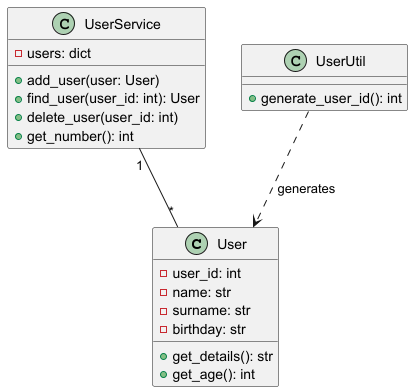

The diagram above was rendered by PlantUML. Its source (embedded in the PNG):
@startuml
class User {
  - user_id: int
  - name: str
  - surname: str
  - birthday: str
  + get_details(): str
  + get_age(): int
}

class UserService {
  - users: dict
  + add_user(user: User)
  + find_user(user_id: int): User
  + delete_user(user_id: int)
  + get_number(): int
}

class UserUtil {
  + generate_user_id(): int
}

UserService "1" -- "*" User
UserUtil ..> User : generates
@enduml